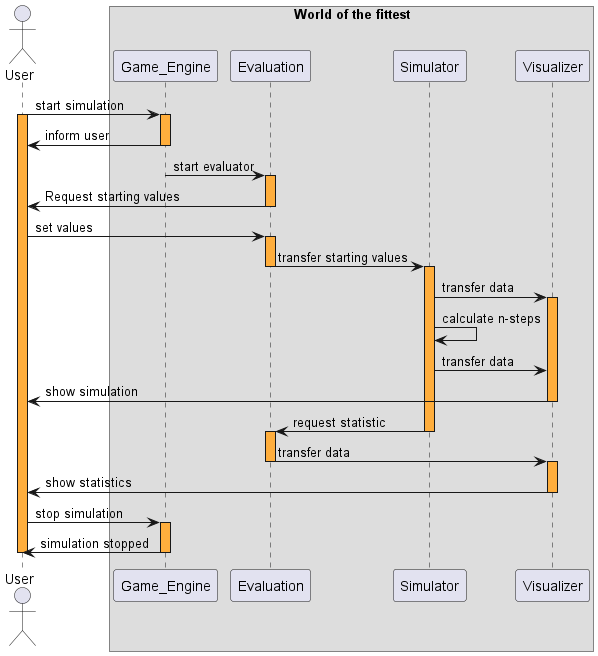

The diagram above was rendered by PlantUML. Its source (embedded in the PNG):
@startuml

skinparam sequence{
LifeLineBackgroundColor #FFAE3D
}

Actor User

Box "World of the fittest"
participant Game_Engine
participant Evaluation
participant Simulator
participant Visualizer
endbox

User -> Game_Engine: start simulation
activate User
activate Game_Engine
Game_Engine -> User: inform user
deactivate Game_Engine

Game_Engine -> Evaluation: start evaluator
activate Evaluation
Evaluation -> User: Request starting values
deactivate Evaluation

User -> Evaluation: set values
activate Evaluation
Evaluation -> Simulator: transfer starting values
deactivate Evaluation
activate Simulator
Simulator -> Visualizer: transfer data
activate Visualizer
Simulator -> Simulator: calculate n-steps
Simulator -> Visualizer: transfer data
Visualizer -> User: show simulation
deactivate Visualizer
Simulator -> Evaluation: request statistic
deactivate Simulator
activate Evaluation
Evaluation -> Visualizer: transfer data
deactivate Evaluation
activate Visualizer
Visualizer -> User: show statistics
deactivate Visualizer
User -> Game_Engine: stop simulation
activate Game_Engine
Game_Engine -> User: simulation stopped
deactivate Game_Engine
deactivate User

@enduml